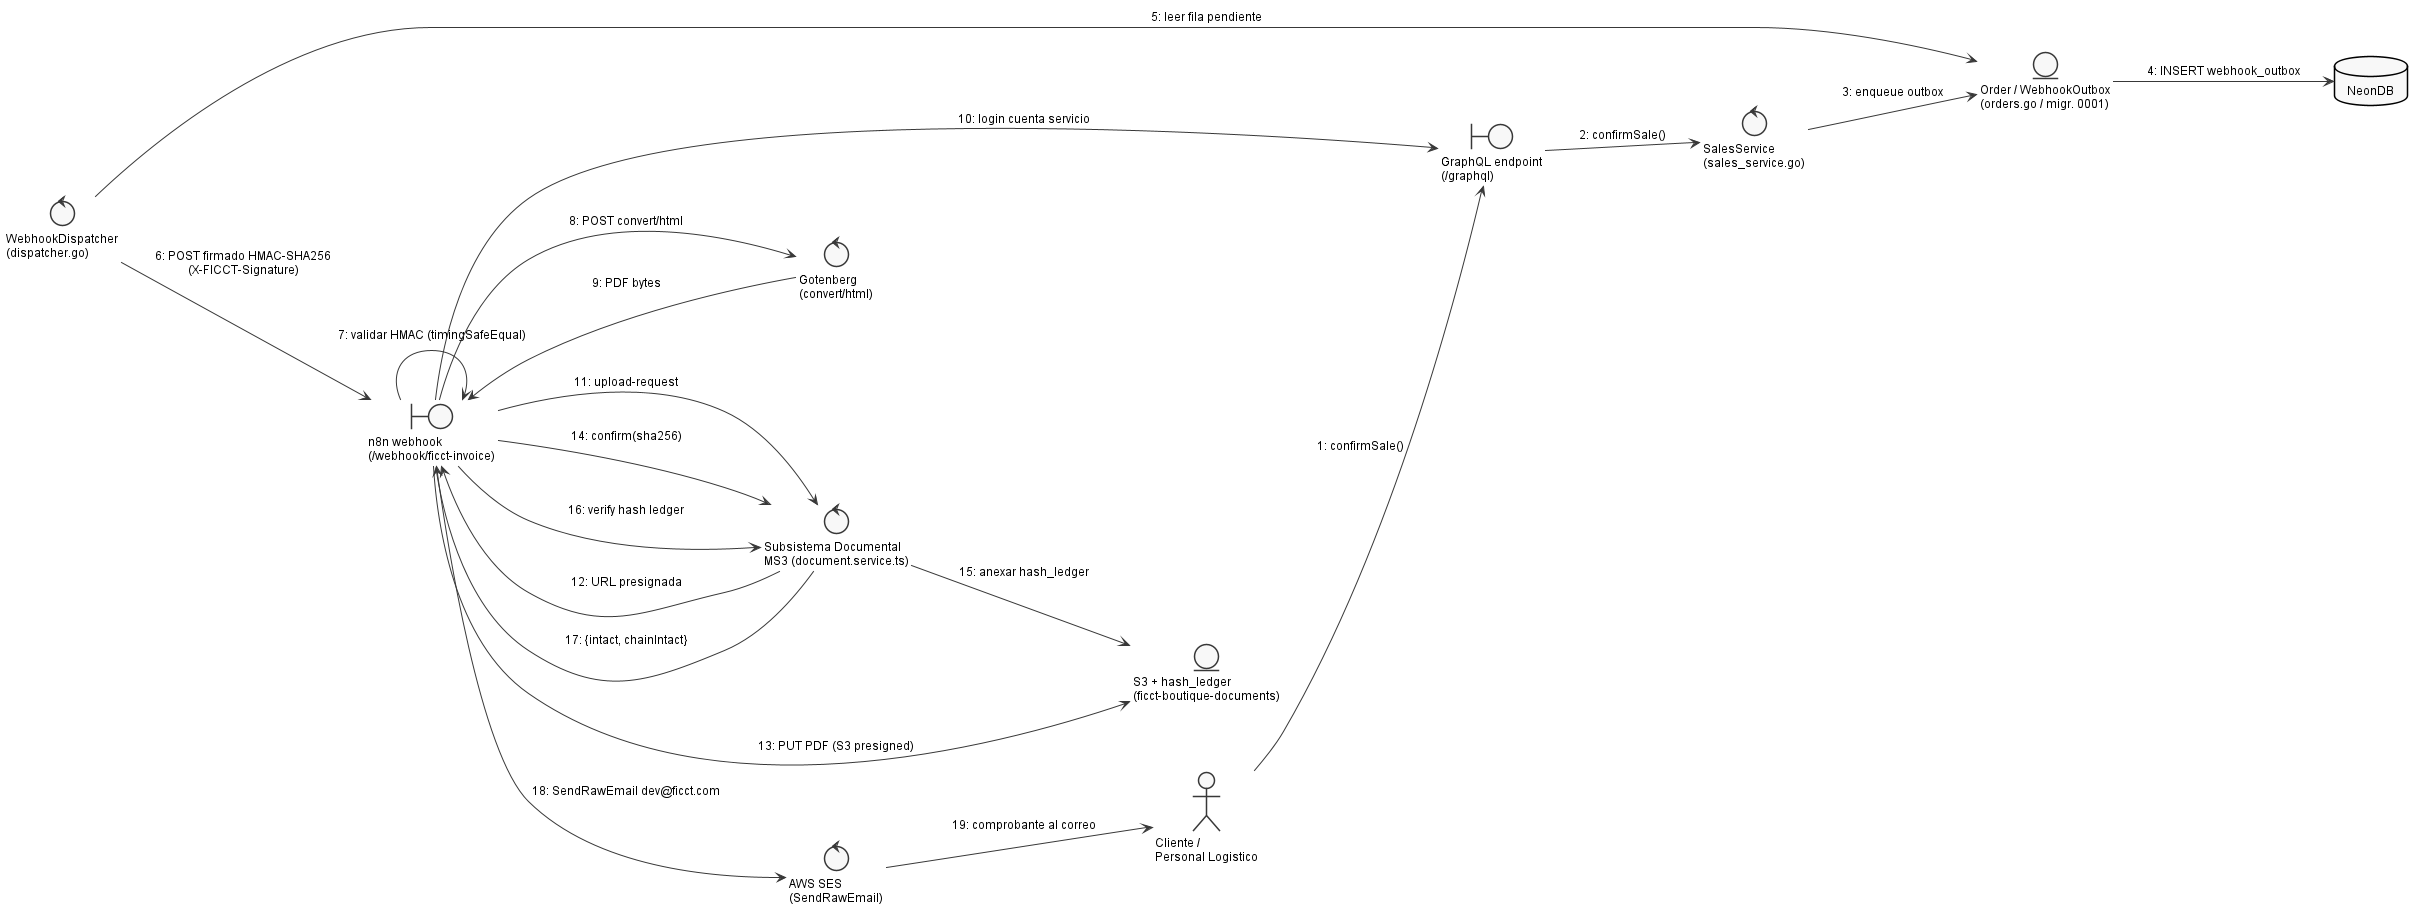

The diagram above was rendered by PlantUML. Its source (embedded in the PNG):
@startuml
' Embedded standalone style block (replicated per file; standalone)
skinparam shadowing false
skinparam backgroundColor White
skinparam defaultFontName Arial
skinparam defaultFontSize 12
skinparam monochrome true
skinparam style strictuml
skinparam nodesep 50
skinparam ranksep 60
skinparam padding 3
skinparam classAttributeIconSize 0
hide circle

left to right direction

actor "Cliente /\nPersonal Logistico" as Cliente
boundary "GraphQL endpoint\n(/graphql)" as GQL
control "SalesService\n(sales_service.go)" as Sales
entity "Order / WebhookOutbox\n(orders.go / migr. 0001)" as Outbox
database "NeonDB" as Neon
control "WebhookDispatcher\n(dispatcher.go)" as Dispatcher
boundary "n8n webhook\n(/webhook/ficct-invoice)" as N8N
control "Gotenberg\n(convert/html)" as Gotenberg
control "Subsistema Documental\nMS3 (document.service.ts)" as MS3
entity "S3 + hash_ledger\n(ficct-boutique-documents)" as Doc
control "AWS SES\n(SendRawEmail)" as SES

Cliente --> GQL : 1: confirmSale()
GQL --> Sales : 2: confirmSale()
Sales --> Outbox : 3: enqueue outbox
Outbox --> Neon : 4: INSERT webhook_outbox
Dispatcher --> Outbox : 5: leer fila pendiente
Dispatcher --> N8N : 6: POST firmado HMAC-SHA256\n(X-FICCT-Signature)
N8N --> N8N : 7: validar HMAC (timingSafeEqual)
N8N --> Gotenberg : 8: POST convert/html
Gotenberg --> N8N : 9: PDF bytes
N8N --> GQL : 10: login cuenta servicio
N8N --> MS3 : 11: upload-request
MS3 --> N8N : 12: URL presignada
N8N --> Doc : 13: PUT PDF (S3 presigned)
N8N --> MS3 : 14: confirm(sha256)
MS3 --> Doc : 15: anexar hash_ledger
N8N --> MS3 : 16: verify hash ledger
MS3 --> N8N : 17: {intact, chainIntact}
N8N --> SES : 18: SendRawEmail dev@ficct.com
SES --> Cliente : 19: comprobante al correo
@enduml